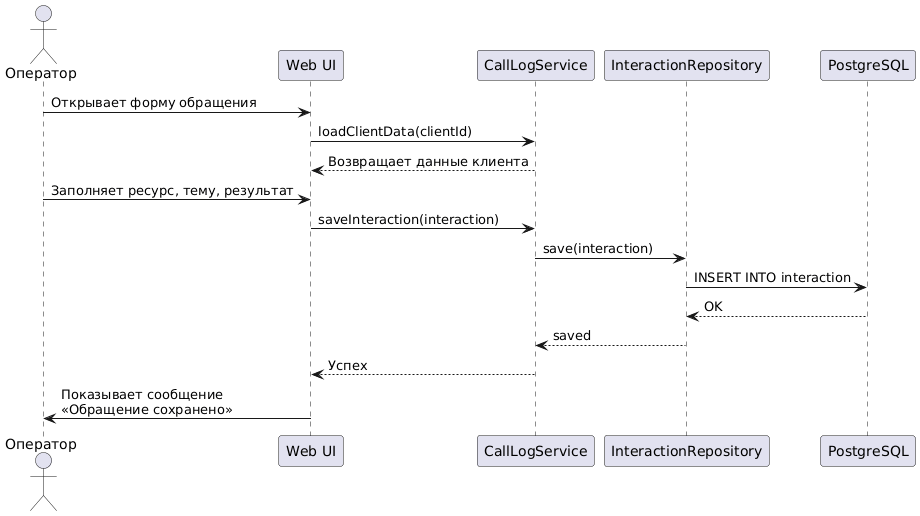

The diagram above was rendered by PlantUML. Its source (embedded in the PNG):
@startuml
actor Оператор as op
participant "Web UI" as ui
participant "CallLogService" as service
participant "InteractionRepository" as repo
participant "PostgreSQL" as db

op -> ui : Открывает форму обращения
ui -> service : loadClientData(clientId)
service --> ui : Возвращает данные клиента

op -> ui : Заполняет ресурс, тему, результат
ui -> service : saveInteraction(interaction)
service -> repo : save(interaction)
repo -> db : INSERT INTO interaction
db --> repo : OK
repo --> service : saved
service --> ui : Успех
ui -> op : Показывает сообщение\n«Обращение сохранено»
@enduml